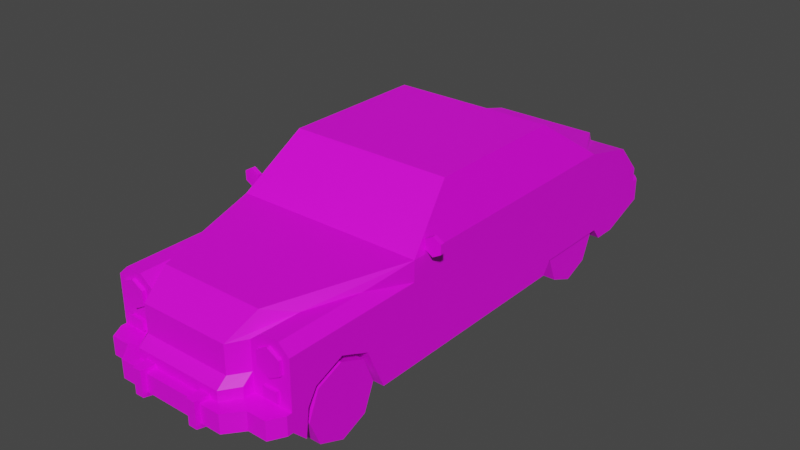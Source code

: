 # Source: Veh_Retro_Car_01_White.blend  (saved by Blender 2.90.8; exported with 4.5.12 LTS)
import bpy
from mathutils import Matrix  # noqa: F401  (used for matrix-valued properties, if any)

bpy.ops.wm.read_factory_settings(use_empty=True)
scene = bpy.context.scene
scene.name = 'Scene'

# ---- collections
col_collection = bpy.data.collections.new('Collection'); scene.collection.children.link(col_collection)

# ---- images (referenced by path relative to the original .blend; pixels are not part of the script)
import os
ASSET_DIR = os.environ.get("B2B_ASSET_DIR", "")  # directory of the original .blend (textures are referenced by path, not embedded)
HERE = os.path.dirname(os.path.abspath(__file__))  # packed textures are extracted next to this script under _unpacked/

def load_image(name, relpath, width, height, colorspace="sRGB"):
    """Load a texture the original file referenced (path relative to the .blend, or extracted next to this script)."""
    p = next((c for c in (os.path.join(HERE, relpath), os.path.join(ASSET_DIR, relpath)) if relpath and os.path.exists(c)), "")
    if p:
        img = bpy.data.images.load(p, check_existing=True)
        img.name = name
    else:  # same state as the original file: an image datablock whose file is absent (Cycles renders it pink)
        img = bpy.data.images.new(name, width, height)
        img.source = "FILE"
        img.filepath = "//" + (relpath or name)
    img.colorspace_settings.name = colorspace
    return img
img_city_vehicles_pallete_png = load_image('city_vehicles_pallete.png', 'city_vehicles_pallete.png', 1024, 1024, 'sRGB')

# ---- materials (node trees are filled in below, after node groups)
mat_material_001 = bpy.data.materials.new('Material.001')
mat_material_001.use_transparent_shadow = False

# ---- material node trees
mat_material_001.use_nodes = True; mat_material_001.node_tree.nodes.clear()
_N = mat_material_001.node_tree.nodes; _L = mat_material_001.node_tree.links
n0 = _N.new('ShaderNodeBsdfPrincipled'); n0.name = 'Principled BSDF'; n0.location = (10, 300)
n0.distribution = 'GGX'
n0.subsurface_method = 'BURLEY'
n0.inputs[3].default_value = 1.45
n0.inputs[27].default_value = (0.0, 0.0, 0.0, 1.0)
n0.inputs[28].default_value = 1.0
n1 = _N.new('ShaderNodeOutputMaterial'); n1.name = 'Material Output'; n1.location = (300, 300)
n2 = _N.new('ShaderNodeTexImage'); n2.name = 'Image Texture'; n2.location = (-302, 70)
n2.image = img_city_vehicles_pallete_png
_L.new(n0.outputs[0], n1.inputs[0])
_L.new(n2.outputs[0], n0.inputs[0])
n1.is_active_output = True

# ---- world
world_world = bpy.data.worlds.new('World'); scene.world = world_world
world_world.use_nodes = True; world_world.node_tree.nodes.clear()
_N = world_world.node_tree.nodes; _L = world_world.node_tree.links
n0 = _N.new('ShaderNodeOutputWorld'); n0.name = 'World Output'; n0.location = (300, 300)
n1 = _N.new('ShaderNodeBackground'); n1.name = 'Background'; n1.location = (10, 300)
n1.inputs[0].default_value = (0.05088, 0.05088, 0.05088, 1.0)
_L.new(n1.outputs[0], n0.inputs[0])
n0.is_active_output = True
world_world.color = (0.05088, 0.05088, 0.05088)
world_world.use_sun_shadow = False
world_world.sun_shadow_jitter_overblur = 0.0

# ---- meshes
me_plane = bpy.data.meshes.new('Plane')
me_plane.from_pydata([(0.2961, -1.105, 0.3386), (0.2961, -0.9616, 0.3982), (0.2961, -0.8177, 0.3386), (0.2961, 0.4768, 0.1935), (0.2961, 0.6802, 0.1935), (0.2961, 0.8835, 0.1935), (0.4414, -0.502, 0.6526), (0.4778, -0.5341, 0.1314), (0.3903, -0.3007, 0.8276), (0.4692, 0.5621, 0.6541), (0.4223, 0.3186, 0.8152), (0.4778, 1.244, 0.406), (0.4778, 1.106, 0.5558), (0.4778, -1.234, 0.5248), (0.2788, -1.234, 0.5248), (0.4778, -0.5341, 0.5248), (0.3432, -1.041, 0.5727), (0.3432, -1.234, 0.5727), (0.4255, -0.7836, 0.5727), (0.426, -1.234, 0.5727), (0.2626, -1.169, 0.6157), (0.2242, -1.315, 0.5196), (0.4223, 0.09459, 0.8152), (0.4692, 0.09459, 0.6541), (0.4778, 0.1274, 0.1314), (0.4223, -0.2648, 0.8152), (0.4692, -0.4526, 0.6541), (0.4081, -0.2586, 0.8642), (0.4778, -0.5341, 0.6248), (0.4223, 0.1603, 0.8152), (0.4692, 0.1603, 0.6541), (0.4064, 0.7215, 0.6925), (0.3689, 0.5351, 0.8212), (0.4778, 0.1274, 0.6248), (0.4081, 0.1274, 0.8642), (0.4778, -1.234, 0.1996), (0.4778, -1.166, 0.1314), (0.2788, -1.234, 0.1996), (0.2788, -1.166, 0.1314), (0.2242, -1.309, 0.1314), (0.2242, -1.378, 0.1996), (0.4778, 1.047, 0.1314), (0.4778, 1.244, 0.2046), (0.4778, 0.8835, 0.1935), (0.2961, 0.9313, 0.1314), (0.4778, 0.9313, 0.1314), (0.2961, 0.8196, 0.1314), (0.2961, 0.6887, 0.1314), (0.4778, 0.6802, 0.1935), (0.4778, 0.8196, 0.1935), (0.2961, 0.6802, 0.1314), (0.4778, 0.4768, 0.1935), (0.2961, 0.6716, 0.1314), (0.2961, 0.4343, 0.1314), (0.4778, 0.4343, 0.1314), (0.4778, -0.9616, 0.3982), (0.4778, -0.8177, 0.3386), (0.4778, -1.105, 0.3386), (0.2961, -0.9616, 0.1314), (0.4778, -0.725, 0.1314), (0.2961, -0.725, 0.1314), (0.2961, -1.166, 0.1314), (0.2961, -1.15, 0.267), (0.4778, -1.15, 0.267), (0.4778, 0.8196, 0.6248), (0.4081, 0.4729, 0.8642), (0.3432, -1.234, 0.1996), (0.426, -1.234, 0.1996), (0.426, -1.234, 0.5248), (0.3432, -1.234, 0.5248), (0.3432, -1.234, 0.2896), (0.2242, -1.315, 0.2896), (0.426, -1.234, 0.2896), (0.4778, -1.234, 0.2896), (0.2788, -1.234, 0.2896), (0.3432, -1.332, 0.1996), (0.2788, -1.412, 0.1996), (0.2242, -1.412, 0.1996), (0.2788, -1.412, 0.2896), (0.2242, -1.412, 0.2896), (0.426, -1.332, 0.1996), (0.3432, -1.332, 0.2896), (0.426, -1.332, 0.2896), (0.4389, -1.332, 0.2896), (0.4778, -1.261, 0.2896), (0.4778, -1.261, 0.1996), (0.4389, -1.332, 0.1996), (0.2242, -1.315, 0.3831), (0.2788, -1.234, 0.3831), (0.2242, -1.365, 0.2896), (0.2788, -1.285, 0.2896), (0.2242, -1.365, 0.3417), (0.2788, -1.285, 0.3417), (0.291, 1.106, 0.5558), (0.4339, 0.8196, 0.6248), (0.1164, 1.244, 0.406), (0.4778, 1.244, 0.3327), (0.4476, 1.318, 0.2341), (0.4778, 1.281, 0.2171), (0.4778, 1.281, 0.3327), (0.4476, 1.318, 0.3327), (0.11, 1.238, 0.4311), (0.2717, 1.125, 0.5848), (0.1029, 1.202, 0.4802), (-0.2961, -1.105, 0.3386), (-0.2961, -0.9616, 0.3982), (-0.2961, -0.8177, 0.3386), (-0.2961, 0.4768, 0.1935), (-0.2961, 0.6802, 0.1935), (-0.2961, 0.8835, 0.1935), (-0.4414, -0.502, 0.6526), (-0.4778, -0.5341, 0.1314), (-0.3903, -0.3007, 0.8276), (-0.4692, 0.5621, 0.6541), (-0.4223, 0.3186, 0.8152), (0.0, -1.166, 0.1314), (0.0, -0.5341, 0.6248), (0.0, -0.5341, 0.1314), (0.0, -0.2586, 0.8642), (0.0, 0.8196, 0.1314), (0.0, 0.8196, 0.6248), (0.0, 0.4729, 0.8642), (-0.4778, 1.244, 0.406), (-0.4778, 1.106, 0.5558), (0.0, 1.244, 0.406), (-0.4778, -1.234, 0.5248), (-0.2788, -1.234, 0.5248), (-0.4778, -0.5341, 0.5248), (-0.3432, -1.041, 0.5727), (-0.3432, -1.234, 0.5727), (-0.4255, -0.7836, 0.5727), (-0.426, -1.234, 0.5727), (0.0, -1.315, 0.5196), (0.0, -1.169, 0.6157), (-0.2626, -1.169, 0.6157), (-0.2242, -1.315, 0.5196), (-0.4223, 0.09459, 0.8152), (-0.4692, 0.09459, 0.6541), (-0.4778, 0.1274, 0.1314), (-0.4223, -0.2648, 0.8152), (-0.4692, -0.4526, 0.6541), (0.0, -0.3007, 0.8276), (0.0, -0.502, 0.6526), (-0.4081, -0.2586, 0.8642), (-0.4778, -0.5341, 0.6248), (-0.4223, 0.1603, 0.8152), (-0.4692, 0.1603, 0.6541), (-0.4064, 0.7215, 0.6925), (-0.3689, 0.5351, 0.8212), (-0.4778, 0.1274, 0.6248), (-0.4081, 0.1274, 0.8642), (-0.4778, -1.234, 0.1996), (-0.4778, -1.166, 0.1314), (-0.2788, -1.234, 0.1996), (-0.2788, -1.166, 0.1314), (0.0, -1.309, 0.1314), (0.0, -1.378, 0.1996), (-0.2242, -1.309, 0.1314), (-0.2242, -1.378, 0.1996), (-0.4778, 1.047, 0.1314), (-0.4778, 1.244, 0.2046), (0.0, 1.244, 0.2046), (0.0, 1.047, 0.1314), (-0.4778, 0.8835, 0.1935), (-0.2961, 0.9313, 0.1314), (-0.4778, 0.9313, 0.1314), (-0.2961, 0.8196, 0.1314), (-0.2961, 0.6887, 0.1314), (-0.4778, 0.6802, 0.1935), (-0.4778, 0.8196, 0.1935), (-0.2961, 0.6802, 0.1314), (-0.4778, 0.4768, 0.1935), (-0.2961, 0.6716, 0.1314), (-0.2961, 0.4343, 0.1314), (-0.4778, 0.4343, 0.1314), (-0.4778, -0.9616, 0.3982), (-0.4778, -0.8177, 0.3386), (-0.4778, -1.105, 0.3386), (-0.2961, -0.9616, 0.1314), (-0.4778, -0.725, 0.1314), (-0.2961, -0.725, 0.1314), (-0.2961, -1.166, 0.1314), (-0.2961, -1.15, 0.267), (-0.4778, -1.15, 0.267), (-0.4778, 0.8196, 0.6248), (-0.4081, 0.4729, 0.8642), (0.0, 0.7215, 0.6925), (0.0, 0.5351, 0.8212), (-0.3432, -1.234, 0.1996), (-0.426, -1.234, 0.1996), (-0.426, -1.234, 0.5248), (-0.3432, -1.234, 0.5248), (0.0, -1.315, 0.2896), (-0.3432, -1.234, 0.2896), (-0.2242, -1.315, 0.2896), (-0.426, -1.234, 0.2896), (-0.4778, -1.234, 0.2896), (-0.2788, -1.234, 0.2896), (-0.3432, -1.332, 0.1996), (-0.2788, -1.412, 0.1996), (-0.2242, -1.412, 0.1996), (0.0, -1.412, 0.1996), (-0.2788, -1.412, 0.2896), (-0.2242, -1.412, 0.2896), (0.0, -1.412, 0.2896), (-0.426, -1.332, 0.1996), (-0.3432, -1.332, 0.2896), (-0.426, -1.332, 0.2896), (-0.4389, -1.332, 0.2896), (-0.4778, -1.261, 0.2896), (-0.4778, -1.261, 0.1996), (-0.4389, -1.332, 0.1996), (-0.2242, -1.315, 0.3831), (0.0, -1.315, 0.3831), (-0.2788, -1.234, 0.3831), (-0.2242, -1.365, 0.2896), (0.0, -1.365, 0.2896), (-0.2788, -1.285, 0.2896), (0.0, -1.365, 0.3417), (-0.2242, -1.365, 0.3417), (-0.2788, -1.285, 0.3417), (-0.291, 1.106, 0.5558), (-0.4339, 0.8196, 0.6248), (-0.1164, 1.244, 0.406), (0.0, 1.244, 0.3327), (-0.4778, 1.244, 0.3327), (0.0, 1.318, 0.2341), (0.0, 1.318, 0.3327), (-0.4476, 1.318, 0.2341), (-0.4778, 1.281, 0.2171), (-0.4778, 1.281, 0.3327), (-0.4476, 1.318, 0.3327), (-0.11, 1.238, 0.4311), (0.0, 1.238, 0.4311), (0.0, 1.125, 0.5848), (-0.2717, 1.125, 0.5848), (0.0, 1.225, 0.4492), (0.0, 1.202, 0.4802), (-0.1029, 1.202, 0.4802), (0.381, -1.25, 0.4713), (0.381, -1.229, 0.539), (0.381, -1.25, 0.539), (0.4396, -1.229, 0.5052), (0.4396, -1.25, 0.5052), (0.4396, -1.229, 0.4374), (0.4396, -1.25, 0.4374), (0.381, -1.229, 0.4036), (0.381, -1.25, 0.4036), (0.3223, -1.229, 0.4374), (0.3223, -1.25, 0.4374), (0.3223, -1.229, 0.5052), (0.3223, -1.25, 0.5052), (-0.381, -1.25, 0.4713), (-0.381, -1.229, 0.539), (-0.381, -1.25, 0.539), (-0.4396, -1.229, 0.5052), (-0.4396, -1.25, 0.5052), (-0.4396, -1.229, 0.4374), (-0.4396, -1.25, 0.4374), (-0.381, -1.229, 0.4036), (-0.381, -1.25, 0.4036), (-0.3223, -1.229, 0.4374), (-0.3223, -1.25, 0.4374), (-0.3223, -1.229, 0.5052), (-0.3223, -1.25, 0.5052), (0.3456, -1.25, 0.3097), (0.3456, -1.25, 0.3591), (0.3456, -1.229, 0.3097), (0.3456, -1.229, 0.3591), (0.4169, -1.25, 0.3097), (0.4169, -1.25, 0.3591), (0.4169, -1.229, 0.3097), (0.4169, -1.229, 0.3591), (-0.3456, -1.25, 0.3097), (-0.3456, -1.25, 0.3591), (-0.3456, -1.229, 0.3097), (-0.3456, -1.229, 0.3591), (-0.4169, -1.25, 0.3097), (-0.4169, -1.25, 0.3591), (-0.4169, -1.229, 0.3097), (-0.4169, -1.229, 0.3591), (0.3388, 1.238, 0.3471), (0.3388, 1.238, 0.3904), (0.3388, 1.259, 0.3471), (0.3388, 1.259, 0.3904), (0.4545, 1.238, 0.3471), (0.4545, 1.238, 0.3904), (0.4545, 1.259, 0.3471), (0.4545, 1.259, 0.3904), (0.1271, 1.235, 0.2035), (0.1271, 1.235, 0.3539), (0.1334, 1.336, 0.2224), (0.1334, 1.336, 0.3539), (0.1828, 1.235, 0.2035), (0.1828, 1.235, 0.3539), (0.1765, 1.336, 0.2224), (0.1765, 1.336, 0.3539), (-0.1271, 1.235, 0.2035), (-0.1271, 1.235, 0.3539), (-0.1334, 1.336, 0.2224), (-0.1334, 1.336, 0.3539), (-0.1828, 1.235, 0.2035), (-0.1828, 1.235, 0.3539), (-0.1765, 1.336, 0.2224), (-0.1765, 1.336, 0.3539), (0.1828, -1.341, 0.1659), (0.1828, -1.341, 0.3085), (0.1765, -1.436, 0.1848), (0.1765, -1.436, 0.3085), (0.1271, -1.341, 0.1659), (0.1271, -1.341, 0.3085), (0.1334, -1.436, 0.1848), (0.1334, -1.436, 0.3085), (-0.1828, -1.341, 0.1659), (-0.1828, -1.341, 0.3085), (-0.1765, -1.436, 0.1848), (-0.1765, -1.436, 0.3085), (-0.1271, -1.341, 0.1659), (-0.1271, -1.341, 0.3085), (-0.1334, -1.436, 0.1848), (-0.1334, -1.436, 0.3085), (-0.3388, 1.238, 0.3471), (-0.3388, 1.238, 0.3904), (-0.3388, 1.259, 0.3471), (-0.3388, 1.259, 0.3904), (-0.4545, 1.238, 0.3471), (-0.4545, 1.238, 0.3904), (-0.4545, 1.259, 0.3471), (-0.4545, 1.259, 0.3904), (0.0, -1.412, 0.278), (0.0, -1.412, 0.2172), (0.05774, -1.412, 0.278), (0.05774, -1.412, 0.2172), (-0.05968, -1.412, 0.2172), (-0.05968, -1.412, 0.278), (0.0, 1.318, 0.2523), (0.0, 1.318, 0.3134), (-0.05125, 1.318, 0.2523), (-0.05125, 1.318, 0.3134), (0.05434, 1.318, 0.3134), (0.05434, 1.318, 0.2523), (0.5121, -0.4421, 0.6659), (0.5121, -0.4632, 0.6659), (0.5121, -0.4421, 0.7121), (0.5121, -0.4632, 0.7121), (0.5522, -0.4421, 0.689), (0.5522, -0.4632, 0.689), (0.5522, -0.4421, 0.6428), (0.5522, -0.4632, 0.6428), (0.5121, -0.4421, 0.6197), (0.5121, -0.4632, 0.6197), (0.4721, -0.4421, 0.6428), (0.4721, -0.4632, 0.6428), (0.4721, -0.4421, 0.689), (0.4721, -0.4632, 0.689), (-0.5121, -0.4421, 0.6659), (-0.5121, -0.4632, 0.6659), (-0.5121, -0.4421, 0.7121), (-0.5121, -0.4632, 0.7121), (-0.5522, -0.4421, 0.689), (-0.5522, -0.4632, 0.689), (-0.5522, -0.4421, 0.6428), (-0.5522, -0.4632, 0.6428), (-0.5121, -0.4421, 0.6197), (-0.5121, -0.4632, 0.6197), (-0.4721, -0.4421, 0.6428), (-0.4721, -0.4632, 0.6428), (-0.4721, -0.4421, 0.689), (-0.4721, -0.4632, 0.689)], [], [(0, 1, 55, 57), (1, 2, 56, 55), (2, 60, 59, 56), (5, 44, 45, 43), (64, 12, 93, 94), (41, 45, 44, 46, 119, 162), (6, 8, 141, 142), (27, 34, 65, 121, 118), (32, 31, 186, 187), (11, 95, 93, 12), (64, 49, 43, 45, 41, 42, 96, 11, 12), (115, 38, 39, 155), (25, 26, 23, 22), (14, 17, 16), (64, 33, 24, 54, 51, 48, 49), (16, 17, 19, 18), (18, 19, 13, 15), (28, 116, 133, 20), (67, 35, 85, 86, 80), (40, 37, 76, 77), (20, 133, 132, 21), (29, 30, 9, 10), (24, 33, 28, 15, 7), (8, 6, 28, 27), (141, 8, 27, 118), (6, 142, 116, 28), (26, 25, 27, 28), (25, 22, 34, 27), (23, 26, 28, 33), (22, 23, 33, 34), (10, 9, 64, 65), (9, 30, 33, 64), (29, 10, 65, 34), (30, 29, 34, 33), (38, 61, 36, 35, 67, 66, 37), (155, 39, 40, 156), (39, 38, 37, 40), (35, 36, 63, 57, 55, 56, 59, 7, 15, 13, 73), (161, 42, 41, 162), (11, 96, 224, 124, 95), (52, 3, 53), (50, 4, 3, 52), (47, 5, 4, 50), (53, 3, 51, 54), (46, 47, 50, 52, 53, 54, 24, 7, 117, 119), (44, 5, 47, 46), (58, 0, 62, 61), (58, 1, 0), (58, 2, 1), (62, 0, 57, 63), (60, 2, 58), (7, 59, 60, 58, 61, 38, 115, 117), (61, 62, 63, 36), (31, 32, 65, 64), (186, 31, 64, 94, 120), (32, 187, 121, 65), (17, 69, 68, 19), (19, 68, 13), (68, 69, 70, 72), (13, 68, 72, 73), (14, 69, 17), (76, 75, 81, 78), (74, 70, 69, 14, 88), (71, 192, 204, 79), (74, 71, 79, 78), (76, 78, 79, 77), (77, 79, 204, 329, 331, 332, 330, 201), (82, 81, 75, 80), (73, 72, 82, 83, 84), (70, 74, 78, 81), (37, 66, 75, 76), (83, 82, 80, 86), (156, 40, 77, 201), (72, 70, 81, 82), (66, 67, 80, 75), (83, 86, 85, 84), (35, 73, 84, 85), (89, 91, 218, 216), (213, 87, 21, 132), (87, 88, 14, 16, 18, 15, 28, 20, 21), (90, 92, 91, 89), (74, 88, 92, 90), (87, 213, 218, 91), (88, 87, 91, 92), (94, 93, 102), (93, 95, 101, 102), (96, 42, 98, 99), (227, 100, 97, 226, 335, 340, 339, 336), (224, 96, 99, 100, 227), (99, 98, 97, 100), (42, 161, 226, 97, 98), (94, 102, 234, 120), (102, 101, 233, 236, 103, 237, 234), (95, 124, 233, 101), (237, 103, 236), (104, 177, 175, 105), (105, 175, 176, 106), (106, 176, 179, 180), (109, 163, 165, 164), (184, 222, 221, 123), (159, 162, 119, 166, 164, 165), (110, 142, 141, 112), (143, 118, 121, 185, 150), (148, 187, 186, 147), (122, 123, 221, 223), (184, 123, 122, 225, 160, 159, 165, 163, 169), (115, 155, 157, 154), (139, 136, 137, 140), (126, 128, 129), (184, 169, 168, 171, 174, 138, 149), (128, 130, 131, 129), (130, 127, 125, 131), (144, 134, 133, 116), (189, 205, 211, 210, 151), (158, 200, 199, 153), (134, 135, 132, 133), (145, 114, 113, 146), (138, 111, 127, 144, 149), (112, 143, 144, 110), (141, 118, 143, 112), (110, 144, 116, 142), (140, 144, 143, 139), (139, 143, 150, 136), (137, 149, 144, 140), (136, 150, 149, 137), (114, 185, 184, 113), (113, 184, 149, 146), (145, 150, 185, 114), (146, 149, 150, 145), (154, 153, 188, 189, 151, 152, 181), (155, 156, 158, 157), (157, 158, 153, 154), (151, 196, 125, 127, 111, 179, 176, 175, 177, 183, 152), (161, 162, 159, 160), (122, 223, 124, 224, 225), (172, 173, 107), (170, 172, 107, 108), (167, 170, 108, 109), (173, 174, 171, 107), (166, 119, 117, 111, 138, 174, 173, 172, 170, 167), (164, 166, 167, 109), (178, 181, 182, 104), (178, 104, 105), (178, 105, 106), (182, 183, 177, 104), (180, 178, 106), (111, 117, 115, 154, 181, 178, 180, 179), (181, 152, 183, 182), (147, 184, 185, 148), (186, 120, 222, 184, 147), (148, 185, 121, 187), (129, 131, 190, 191), (131, 125, 190), (190, 195, 193, 191), (125, 196, 195, 190), (126, 129, 191), (199, 202, 206, 198), (197, 214, 126, 191, 193), (194, 203, 204, 192), (197, 202, 203, 194), (199, 200, 203, 202), (200, 201, 330, 333, 334, 329, 204, 203), (207, 205, 198, 206), (196, 209, 208, 207, 195), (193, 206, 202, 197), (153, 199, 198, 188), (208, 211, 205, 207), (156, 201, 200, 158), (195, 207, 206, 193), (188, 198, 205, 189), (208, 209, 210, 211), (151, 210, 209, 196), (215, 216, 218, 219), (213, 132, 135, 212), (212, 135, 134, 144, 127, 130, 128, 126, 214), (217, 215, 219, 220), (197, 217, 220, 214), (212, 219, 218, 213), (214, 220, 219, 212), (222, 235, 221), (221, 235, 232, 223), (225, 230, 229, 160), (227, 336, 338, 337, 335, 226, 228, 231), (224, 227, 231, 230, 225), (230, 231, 228, 229), (160, 229, 228, 226, 161), (222, 120, 234, 235), (235, 234, 237, 238, 236, 233, 232), (223, 232, 233, 124), (237, 236, 238), (239, 243, 241), (240, 241, 243, 242), (239, 245, 243), (242, 243, 245, 244), (239, 247, 245), (244, 245, 247, 246), (239, 249, 247), (246, 247, 249, 248), (239, 251, 249), (248, 249, 251, 250), (239, 241, 251), (250, 251, 241, 240), (252, 254, 256), (253, 255, 256, 254), (252, 256, 258), (255, 257, 258, 256), (252, 258, 260), (257, 259, 260, 258), (252, 260, 262), (259, 261, 262, 260), (252, 262, 264), (261, 263, 264, 262), (252, 264, 254), (263, 253, 254, 264), (265, 266, 268, 267), (271, 272, 270, 269), (269, 270, 266, 265), (267, 271, 269, 265), (272, 268, 266, 270), (273, 275, 276, 274), (279, 277, 278, 280), (277, 273, 274, 278), (275, 273, 277, 279), (280, 278, 274, 276), (281, 282, 284, 283), (287, 288, 286, 285), (283, 287, 285, 281), (288, 284, 282, 286), (289, 290, 292, 291), (291, 292, 296, 295), (295, 296, 294, 293), (291, 295, 293, 289), (296, 292, 290, 294), (297, 299, 300, 298), (299, 303, 304, 300), (303, 301, 302, 304), (299, 297, 301, 303), (304, 302, 298, 300), (305, 306, 308, 307), (307, 308, 312, 311), (311, 312, 310, 309), (307, 311, 309, 305), (312, 308, 306, 310), (313, 315, 316, 314), (315, 319, 320, 316), (319, 317, 318, 320), (315, 313, 317, 319), (320, 318, 314, 316), (321, 323, 324, 322), (327, 325, 326, 328), (323, 321, 325, 327), (328, 326, 322, 324), (288, 287, 283, 284), (323, 327, 328, 324), (330, 332, 331, 329), (329, 334, 333, 330), (335, 337, 338, 336), (336, 339, 340, 335), (341, 343, 345), (342, 346, 344), (343, 344, 346, 345), (341, 345, 347), (342, 348, 346), (345, 346, 348, 347), (341, 347, 349), (342, 350, 348), (347, 348, 350, 349), (341, 349, 351), (342, 352, 350), (349, 350, 352, 351), (341, 351, 353), (342, 354, 352), (351, 352, 354, 353), (341, 353, 343), (342, 344, 354), (353, 354, 344, 343), (355, 359, 357), (356, 358, 360), (357, 359, 360, 358), (355, 361, 359), (356, 360, 362), (359, 361, 362, 360), (355, 363, 361), (356, 362, 364), (361, 363, 364, 362), (355, 365, 363), (356, 364, 366), (363, 365, 366, 364), (355, 367, 365), (356, 366, 368), (365, 367, 368, 366), (355, 357, 367), (356, 368, 358), (367, 357, 358, 368)])
_uv = me_plane.uv_layers.new(name='UVMap')
_uv.uv.foreach_set('vector', [0.2091, 0.04295, 0.2091, 0.04239, 0.2098, 0.04239, 0.2098, 0.04295, 0.2091, 0.04239, 0.2091, 0.04185, 0.2098, 0.04185, 0.2098, 0.04239, 0.2187, 0.04322, 0.2187, 0.04242, 0.2194, 0.04242, 0.2194, 0.04322, 0.2157, 0.04291, 0.216, 0.04291, 0.216, 0.0436, 0.2157, 0.0436, 0.9177, 0.3489, 0.9177, 0.3502, 0.9168, 0.3502, 0.9174, 0.3489, 0.2079, 0.04688, 0.2079, 0.04636, 0.2088, 0.04636, 0.2088, 0.04585, 0.2101, 0.04585, 0.2101, 0.04688, 0.1148, 0.04494, 0.1145, 0.04636, 0.1117, 0.04636, 0.1117, 0.04494, 0.9173, 0.3439, 0.9173, 0.3457, 0.9173, 0.3473, 0.9154, 0.3473, 0.9154, 0.3439, 0.1143, 0.05223, 0.1146, 0.05353, 0.1117, 0.05353, 0.1117, 0.05223, 0.914, 0.3503, 0.914, 0.352, 0.9134, 0.3512, 0.9134, 0.3503, 0.9199, 0.3413, 0.9179, 0.3413, 0.9179, 0.341, 0.9177, 0.3408, 0.9177, 0.3402, 0.918, 0.3393, 0.9186, 0.3393, 0.9189, 0.3393, 0.9196, 0.34, 0.2101, 0.03683, 0.2088, 0.03683, 0.2091, 0.03618, 0.2101, 0.03618, 0.1199, 0.05034, 0.1188, 0.05165, 0.1188, 0.04781, 0.1199, 0.04781, 0.9073, 0.3545, 0.9068, 0.3544, 0.9072, 0.353, 0.9199, 0.3413, 0.9199, 0.3445, 0.9177, 0.3445, 0.9177, 0.3431, 0.9179, 0.3429, 0.9179, 0.3419, 0.9179, 0.3413, 0.9096, 0.3536, 0.9094, 0.3545, 0.909, 0.3544, 0.9096, 0.3524, 0.9096, 0.3524, 0.909, 0.3544, 0.9088, 0.3543, 0.9097, 0.3512, 0.9177, 0.3426, 0.9154, 0.3426, 0.9154, 0.3397, 0.9167, 0.3397, 0.2142, 0.0475, 0.2142, 0.04727, 0.2143, 0.04727, 0.2147, 0.04744, 0.2147, 0.0475, 0.2149, 0.04842, 0.2142, 0.04817, 0.215, 0.04817, 0.215, 0.04842, 0.9167, 0.3397, 0.9154, 0.3397, 0.9154, 0.339, 0.9165, 0.339, 0.1199, 0.04735, 0.1188, 0.04735, 0.1188, 0.04453, 0.1199, 0.04624, 0.9177, 0.3445, 0.9199, 0.3445, 0.9199, 0.3476, 0.9195, 0.3476, 0.9177, 0.3476, 0.9172, 0.3437, 0.9175, 0.3428, 0.9177, 0.3426, 0.9173, 0.3439, 0.9154, 0.3437, 0.9172, 0.3437, 0.9173, 0.3439, 0.9154, 0.3439, 0.9175, 0.3428, 0.9154, 0.3428, 0.9154, 0.3426, 0.9177, 0.3426, 0.9201, 0.3472, 0.9208, 0.3463, 0.9211, 0.3463, 0.9199, 0.3476, 0.9208, 0.3463, 0.9208, 0.3447, 0.9211, 0.3445, 0.9211, 0.3463, 0.9201, 0.3447, 0.9201, 0.3472, 0.9199, 0.3476, 0.9199, 0.3445, 0.9208, 0.3447, 0.9201, 0.3447, 0.9199, 0.3445, 0.9211, 0.3445, 0.9208, 0.3436, 0.9201, 0.3425, 0.9199, 0.3413, 0.9211, 0.3429, 0.9201, 0.3425, 0.9201, 0.3444, 0.9199, 0.3445, 0.9199, 0.3413, 0.9208, 0.3444, 0.9208, 0.3436, 0.9211, 0.3429, 0.9211, 0.3445, 0.9201, 0.3444, 0.9208, 0.3444, 0.9211, 0.3445, 0.9199, 0.3445, 0.2204, 0.05233, 0.2204, 0.05225, 0.2204, 0.05142, 0.2208, 0.05142, 0.2208, 0.05166, 0.2208, 0.05204, 0.2208, 0.05233, 0.2122, 0.04915, 0.2122, 0.05017, 0.2118, 0.05017, 0.2118, 0.04915, 0.2179, 0.04628, 0.2179, 0.04776, 0.2172, 0.04706, 0.2172, 0.04558, 0.918, 0.3508, 0.9177, 0.3505, 0.9183, 0.3504, 0.9186, 0.3502, 0.9189, 0.3496, 0.9186, 0.3489, 0.9177, 0.3485, 0.9177, 0.3476, 0.9195, 0.3476, 0.9195, 0.3508, 0.9184, 0.3508, 0.2101, 0.04779, 0.2079, 0.04779, 0.2079, 0.04688, 0.2101, 0.04688, 0.914, 0.3503, 0.9144, 0.3503, 0.9144, 0.3525, 0.914, 0.3525, 0.914, 0.352, 0.2195, 0.03757, 0.2192, 0.03683, 0.2195, 0.03666, 0.2195, 0.0376, 0.2192, 0.0376, 0.2192, 0.03683, 0.2195, 0.03757, 0.2195, 0.03764, 0.2192, 0.03838, 0.2192, 0.0376, 0.2195, 0.0376, 0.2153, 0.04291, 0.2155, 0.04291, 0.2155, 0.0436, 0.2153, 0.0436, 0.2088, 0.04585, 0.2088, 0.04525, 0.2088, 0.04521, 0.2088, 0.04518, 0.2088, 0.0441, 0.2079, 0.0441, 0.2079, 0.0427, 0.2079, 0.0397, 0.2101, 0.0397, 0.2101, 0.04585, 0.2195, 0.03856, 0.2192, 0.03838, 0.2195, 0.03764, 0.2195, 0.03814, 0.2081, 0.04091, 0.2073, 0.04036, 0.2075, 0.0402, 0.2081, 0.04013, 0.2081, 0.04091, 0.207, 0.04091, 0.2073, 0.04036, 0.2081, 0.04091, 0.2073, 0.04146, 0.207, 0.04091, 0.2123, 0.04247, 0.2123, 0.04219, 0.213, 0.04219, 0.213, 0.04247, 0.2081, 0.04182, 0.2073, 0.04146, 0.2081, 0.04091, 0.2079, 0.0397, 0.2079, 0.03883, 0.2088, 0.03883, 0.2088, 0.03776, 0.2088, 0.03683, 0.2088, 0.03683, 0.2101, 0.03683, 0.2101, 0.0397, 0.2087, 0.0192, 0.2087, 0.01437, 0.2152, 0.01437, 0.2152, 0.0192, 0.9173, 0.3484, 0.9171, 0.3476, 0.9173, 0.3473, 0.9177, 0.3489, 0.9154, 0.3484, 0.9173, 0.3484, 0.9177, 0.3489, 0.9174, 0.3489, 0.9154, 0.3489, 0.9171, 0.3476, 0.9154, 0.3476, 0.9154, 0.3473, 0.9173, 0.3473, 0.91, 0.3545, 0.91, 0.3543, 0.9103, 0.3543, 0.9103, 0.3545, 0.9103, 0.3545, 0.9103, 0.3543, 0.9106, 0.3543, 0.9103, 0.3543, 0.91, 0.3543, 0.91, 0.3532, 0.9103, 0.3532, 0.9106, 0.3543, 0.9103, 0.3543, 0.9103, 0.3532, 0.9106, 0.3532, 0.9097, 0.3543, 0.91, 0.3543, 0.91, 0.3545, 0.7736, 0.1125, 0.7739, 0.1125, 0.7739, 0.1128, 0.7736, 0.1128, 0.9097, 0.3532, 0.91, 0.3532, 0.91, 0.3543, 0.9097, 0.3543, 0.9097, 0.3537, 0.7757, 0.11, 0.7757, 0.1109, 0.7753, 0.1109, 0.7753, 0.11, 0.776, 0.1099, 0.7757, 0.11, 0.7753, 0.11, 0.7753, 0.1099, 0.7835, 0.1058, 0.7831, 0.1058, 0.7831, 0.1056, 0.7835, 0.1056, 0.7835, 0.1056, 0.7831, 0.1056, 0.7831, 0.1048, 0.7832, 0.1048, 0.7832, 0.105, 0.7834, 0.105, 0.7834, 0.1048, 0.7835, 0.1048, 0.7713, 0.1127, 0.7713, 0.1124, 0.7717, 0.1124, 0.7717, 0.1127, 0.776, 0.1091, 0.776, 0.1093, 0.7756, 0.1093, 0.7756, 0.1093, 0.7759, 0.1091, 0.776, 0.1096, 0.776, 0.1099, 0.7753, 0.1099, 0.7756, 0.1096, 0.2142, 0.04817, 0.2142, 0.04788, 0.2147, 0.04788, 0.215, 0.04817, 0.7713, 0.1128, 0.7713, 0.1127, 0.7717, 0.1127, 0.7717, 0.1128, 0.2149, 0.04944, 0.2149, 0.04842, 0.215, 0.04842, 0.215, 0.04944, 0.776, 0.1093, 0.776, 0.1096, 0.7756, 0.1096, 0.7756, 0.1093, 0.2142, 0.04788, 0.2142, 0.0475, 0.2147, 0.0475, 0.2147, 0.04788, 0.7784, 0.1099, 0.7781, 0.1099, 0.7781, 0.1096, 0.7784, 0.1096, 0.7781, 0.1095, 0.7784, 0.1095, 0.7784, 0.1096, 0.7781, 0.1096, 0.3123, 0.03879, 0.3125, 0.03879, 0.3125, 0.03976, 0.3123, 0.03976, 0.9121, 0.3522, 0.9121, 0.3512, 0.9128, 0.3512, 0.9128, 0.3522, 0.9189, 0.3512, 0.9188, 0.3508, 0.9195, 0.3508, 0.9197, 0.3499, 0.9197, 0.3487, 0.9195, 0.3476, 0.9199, 0.3476, 0.9199, 0.3505, 0.9195, 0.3512, 0.3132, 0.0395, 0.3135, 0.0395, 0.3135, 0.03985, 0.3132, 0.03985, 0.3132, 0.03928, 0.3136, 0.03928, 0.3135, 0.0395, 0.3132, 0.0395, 0.3196, 0.04322, 0.3196, 0.04226, 0.3198, 0.04226, 0.3198, 0.04322, 0.3136, 0.03928, 0.3136, 0.03963, 0.3135, 0.03985, 0.3135, 0.0395, 0.9175, 0.3538, 0.9174, 0.3525, 0.9175, 0.3524, 0.9134, 0.3512, 0.914, 0.352, 0.9139, 0.352, 0.9132, 0.3513, 0.7857, 0.111, 0.7851, 0.111, 0.7852, 0.1108, 0.7857, 0.1108, 0.7841, 0.1236, 0.7841, 0.1216, 0.7845, 0.1216, 0.7845, 0.1236, 0.7844, 0.1236, 0.7844, 0.1233, 0.7842, 0.1233, 0.7842, 0.1236, 0.7917, 0.1128, 0.7917, 0.1149, 0.7915, 0.1149, 0.7914, 0.1148, 0.7914, 0.1128, 0.7857, 0.1108, 0.7852, 0.1108, 0.7853, 0.1107, 0.7857, 0.1107, 0.2079, 0.04779, 0.2101, 0.04779, 0.2101, 0.04813, 0.2081, 0.04813, 0.2079, 0.04796, 0.9174, 0.3489, 0.9167, 0.3503, 0.9154, 0.3503, 0.9154, 0.3489, 0.9132, 0.3513, 0.9139, 0.352, 0.9139, 0.3525, 0.9138, 0.3525, 0.9137, 0.352, 0.9137, 0.3525, 0.9132, 0.3525, 0.914, 0.352, 0.914, 0.3525, 0.9139, 0.3525, 0.9139, 0.352, 0.3178, 0.03636, 0.3178, 0.02799, 0.3203, 0.03636, 0.2187, 0.04034, 0.2194, 0.04034, 0.2194, 0.0409, 0.2187, 0.0409, 0.2187, 0.0409, 0.2194, 0.0409, 0.2194, 0.04144, 0.2187, 0.04144, 0.2192, 0.03587, 0.2199, 0.03587, 0.2199, 0.03666, 0.2192, 0.03666, 0.2155, 0.0436, 0.2155, 0.04291, 0.2157, 0.04291, 0.2157, 0.0436, 0.9132, 0.3489, 0.9134, 0.3489, 0.9141, 0.3502, 0.9132, 0.3502, 0.2123, 0.04688, 0.2101, 0.04688, 0.2101, 0.04585, 0.2115, 0.04585, 0.2115, 0.04636, 0.2123, 0.04636, 0.1086, 0.04494, 0.1117, 0.04494, 0.1117, 0.04636, 0.109, 0.04636, 0.9135, 0.3439, 0.9154, 0.3439, 0.9154, 0.3473, 0.9135, 0.3473, 0.9135, 0.3457, 0.1091, 0.05223, 0.1117, 0.05223, 0.1117, 0.05353, 0.1089, 0.05353, 0.914, 0.3547, 0.9134, 0.3547, 0.9134, 0.3539, 0.914, 0.3531, 0.9222, 0.3413, 0.9225, 0.34, 0.9232, 0.3393, 0.9235, 0.3393, 0.9241, 0.3393, 0.9245, 0.3402, 0.9245, 0.3408, 0.9242, 0.341, 0.9242, 0.3413, 0.2101, 0.03683, 0.2101, 0.03618, 0.2111, 0.03618, 0.2114, 0.03683, 0.1206, 0.05034, 0.1206, 0.04781, 0.1217, 0.04781, 0.1217, 0.05165, 0.9188, 0.3478, 0.9187, 0.3493, 0.9183, 0.3479, 0.9222, 0.3413, 0.9242, 0.3413, 0.9242, 0.3419, 0.9242, 0.3429, 0.9245, 0.3431, 0.9245, 0.3445, 0.9222, 0.3445, 0.9169, 0.3513, 0.9168, 0.3525, 0.9162, 0.3505, 0.9166, 0.3504, 0.9168, 0.3525, 0.9169, 0.3537, 0.916, 0.3506, 0.9162, 0.3505, 0.9132, 0.3426, 0.9142, 0.3397, 0.9154, 0.3397, 0.9154, 0.3426, 0.2142, 0.05138, 0.2147, 0.05138, 0.2147, 0.05143, 0.2143, 0.05161, 0.2142, 0.05161, 0.2149, 0.05046, 0.215, 0.05046, 0.215, 0.05071, 0.2142, 0.05071, 0.9142, 0.3397, 0.9144, 0.339, 0.9154, 0.339, 0.9154, 0.3397, 0.1206, 0.04735, 0.1206, 0.04624, 0.1217, 0.04453, 0.1217, 0.04735, 0.9245, 0.3445, 0.9245, 0.3476, 0.9226, 0.3476, 0.9222, 0.3476, 0.9222, 0.3445, 0.9136, 0.3437, 0.9135, 0.3439, 0.9132, 0.3426, 0.9134, 0.3428, 0.9154, 0.3437, 0.9154, 0.3439, 0.9135, 0.3439, 0.9136, 0.3437, 0.9134, 0.3428, 0.9132, 0.3426, 0.9154, 0.3426, 0.9154, 0.3428, 0.922, 0.3472, 0.9222, 0.3476, 0.9211, 0.3463, 0.9213, 0.3463, 0.9213, 0.3463, 0.9211, 0.3463, 0.9211, 0.3445, 0.9213, 0.3447, 0.922, 0.3447, 0.9222, 0.3445, 0.9222, 0.3476, 0.922, 0.3472, 0.9213, 0.3447, 0.9211, 0.3445, 0.9222, 0.3445, 0.922, 0.3447, 0.9213, 0.3436, 0.9211, 0.3429, 0.9222, 0.3413, 0.922, 0.3425, 0.922, 0.3425, 0.9222, 0.3413, 0.9222, 0.3445, 0.922, 0.3444, 0.9213, 0.3444, 0.9211, 0.3445, 0.9211, 0.3429, 0.9213, 0.3436, 0.922, 0.3444, 0.9222, 0.3445, 0.9211, 0.3445, 0.9213, 0.3444, 0.2208, 0.05142, 0.2211, 0.05142, 0.2211, 0.05172, 0.2211, 0.05209, 0.2211, 0.05233, 0.2208, 0.05233, 0.2208, 0.0515, 0.2122, 0.04915, 0.2118, 0.04915, 0.2118, 0.04813, 0.2122, 0.04813, 0.2257, 0.03292, 0.225, 0.03362, 0.225, 0.03215, 0.2257, 0.03144, 0.9242, 0.3508, 0.9237, 0.3508, 0.9226, 0.3508, 0.9226, 0.3476, 0.9245, 0.3476, 0.9245, 0.3485, 0.9235, 0.3489, 0.9232, 0.3496, 0.9235, 0.3502, 0.9238, 0.3504, 0.9245, 0.3505, 0.2101, 0.04779, 0.2101, 0.04688, 0.2123, 0.04688, 0.2123, 0.04779, 0.914, 0.3547, 0.914, 0.3531, 0.914, 0.3525, 0.9144, 0.3525, 0.9144, 0.3547, 0.2197, 0.04054, 0.2197, 0.04144, 0.2194, 0.04128, 0.2197, 0.0405, 0.2197, 0.04054, 0.2194, 0.04128, 0.2194, 0.0405, 0.2197, 0.04047, 0.2197, 0.0405, 0.2194, 0.0405, 0.2194, 0.03973, 0.2198, 0.03302, 0.2198, 0.03372, 0.2195, 0.03372, 0.2195, 0.03302, 0.2115, 0.04585, 0.2101, 0.04585, 0.2101, 0.0397, 0.2123, 0.0397, 0.2123, 0.0427, 0.2123, 0.0441, 0.2115, 0.0441, 0.2115, 0.04518, 0.2115, 0.04521, 0.2115, 0.04525, 0.2197, 0.03954, 0.2197, 0.03997, 0.2197, 0.04047, 0.2194, 0.03973, 0.2091, 0.04104, 0.2091, 0.04182, 0.2086, 0.04176, 0.2083, 0.04159, 0.2091, 0.04104, 0.2083, 0.04159, 0.2081, 0.04104, 0.2091, 0.04104, 0.2081, 0.04104, 0.2083, 0.04049, 0.2194, 0.0419, 0.2187, 0.0419, 0.2187, 0.04162, 0.2194, 0.04162, 0.2091, 0.04013, 0.2091, 0.04104, 0.2083, 0.04049, 0.2123, 0.0397, 0.2101, 0.0397, 0.2101, 0.03683, 0.2114, 0.03683, 0.2115, 0.03683, 0.2115, 0.03776, 0.2115, 0.03883, 0.2123, 0.03883, 0.2194, 0.04242, 0.2187, 0.04242, 0.2187, 0.0419, 0.2194, 0.0419, 0.9135, 0.3484, 0.9132, 0.3489, 0.9135, 0.3473, 0.9137, 0.3476, 0.9154, 0.3484, 0.9154, 0.3489, 0.9134, 0.3489, 0.9132, 0.3489, 0.9135, 0.3484, 0.9137, 0.3476, 0.9135, 0.3473, 0.9154, 0.3473, 0.9154, 0.3476, 0.9109, 0.3532, 0.9113, 0.3532, 0.9113, 0.3535, 0.9109, 0.3535, 0.9113, 0.3532, 0.9115, 0.3535, 0.9113, 0.3535, 0.9113, 0.3535, 0.9113, 0.3545, 0.9109, 0.3545, 0.9109, 0.3535, 0.9115, 0.3535, 0.9115, 0.3545, 0.9113, 0.3545, 0.9113, 0.3535, 0.9106, 0.3535, 0.9109, 0.3532, 0.9109, 0.3535, 0.7742, 0.1125, 0.7742, 0.1128, 0.7739, 0.1128, 0.7739, 0.1125, 0.9106, 0.3545, 0.9106, 0.3541, 0.9106, 0.3535, 0.9109, 0.3535, 0.9109, 0.3545, 0.7757, 0.1117, 0.7753, 0.1117, 0.7753, 0.1109, 0.7757, 0.1109, 0.776, 0.1119, 0.7753, 0.1119, 0.7753, 0.1117, 0.7757, 0.1117, 0.7835, 0.1038, 0.7835, 0.104, 0.7831, 0.104, 0.7831, 0.1038, 0.7835, 0.104, 0.7835, 0.1048, 0.7834, 0.1048, 0.7834, 0.1046, 0.7832, 0.1046, 0.7832, 0.1048, 0.7831, 0.1048, 0.7831, 0.104, 0.7713, 0.1127, 0.771, 0.1127, 0.771, 0.1124, 0.7713, 0.1124, 0.776, 0.1126, 0.7759, 0.1126, 0.7756, 0.1124, 0.7756, 0.1124, 0.776, 0.1124, 0.776, 0.1121, 0.7756, 0.1121, 0.7753, 0.1119, 0.776, 0.1119, 0.2142, 0.05071, 0.215, 0.05071, 0.2147, 0.051, 0.2142, 0.051, 0.7713, 0.1128, 0.771, 0.1128, 0.771, 0.1127, 0.7713, 0.1127, 0.2149, 0.04944, 0.215, 0.04944, 0.215, 0.05046, 0.2149, 0.05046, 0.776, 0.1124, 0.7756, 0.1124, 0.7756, 0.1121, 0.776, 0.1121, 0.2142, 0.051, 0.2147, 0.051, 0.2147, 0.05138, 0.2142, 0.05138, 0.7826, 0.1099, 0.7826, 0.1096, 0.7829, 0.1096, 0.7829, 0.1099, 0.7829, 0.1095, 0.7829, 0.1096, 0.7826, 0.1096, 0.7826, 0.1095, 0.3123, 0.04072, 0.3123, 0.03976, 0.3125, 0.03976, 0.3125, 0.04072, 0.9121, 0.3522, 0.9128, 0.3522, 0.9128, 0.3533, 0.9121, 0.3533, 0.9233, 0.3512, 0.9226, 0.3512, 0.9222, 0.3505, 0.9222, 0.3476, 0.9226, 0.3476, 0.9224, 0.3487, 0.9224, 0.3499, 0.9226, 0.3508, 0.9233, 0.3508, 0.3182, 0.0395, 0.3181, 0.03985, 0.3179, 0.03985, 0.3179, 0.0395, 0.3182, 0.03928, 0.3182, 0.0395, 0.3179, 0.0395, 0.3178, 0.03928, 0.3196, 0.04129, 0.3198, 0.04129, 0.3198, 0.04226, 0.3196, 0.04226, 0.3178, 0.03928, 0.3179, 0.0395, 0.3179, 0.03985, 0.3177, 0.03963, 0.9131, 0.3533, 0.9131, 0.3547, 0.913, 0.3546, 0.9134, 0.3539, 0.9132, 0.3538, 0.9139, 0.353, 0.914, 0.3531, 0.7905, 0.111, 0.7905, 0.1108, 0.791, 0.1108, 0.791, 0.111, 0.7841, 0.1236, 0.7842, 0.1236, 0.7842, 0.1239, 0.7844, 0.1239, 0.7844, 0.1236, 0.7845, 0.1236, 0.7845, 0.1256, 0.7841, 0.1256, 0.7917, 0.1128, 0.7914, 0.1128, 0.7914, 0.1108, 0.7915, 0.1107, 0.7917, 0.1107, 0.7905, 0.1108, 0.7905, 0.1107, 0.7909, 0.1107, 0.791, 0.1108, 0.2123, 0.04779, 0.2123, 0.04796, 0.2121, 0.04813, 0.2101, 0.04813, 0.2101, 0.04779, 0.9134, 0.3489, 0.9154, 0.3489, 0.9154, 0.3503, 0.9142, 0.3503, 0.9132, 0.3538, 0.9132, 0.3525, 0.9137, 0.3525, 0.9137, 0.353, 0.9138, 0.3525, 0.9139, 0.3525, 0.9139, 0.353, 0.914, 0.3531, 0.9139, 0.353, 0.9139, 0.3525, 0.914, 0.3525, 0.3178, 0.03636, 0.3203, 0.03636, 0.3178, 0.04473, 0.9799, 0.4871, 0.9799, 0.4876, 0.9796, 0.4873, 0.9898, 0.484, 0.99, 0.484, 0.99, 0.4844, 0.9898, 0.4844, 0.9799, 0.4871, 0.9803, 0.4873, 0.9799, 0.4876, 0.9873, 0.487, 0.9874, 0.487, 0.9874, 0.4874, 0.9873, 0.4874, 0.9799, 0.4871, 0.9803, 0.4869, 0.9803, 0.4873, 0.9836, 0.482, 0.9838, 0.482, 0.9838, 0.4824, 0.9836, 0.4824, 0.9799, 0.4871, 0.9799, 0.4867, 0.9803, 0.4869, 0.9836, 0.4824, 0.9838, 0.4824, 0.9838, 0.4827, 0.9836, 0.4827, 0.9799, 0.4871, 0.9796, 0.4869, 0.9799, 0.4867, 0.9871, 0.487, 0.9873, 0.487, 0.9873, 0.4874, 0.9871, 0.4874, 0.9799, 0.4871, 0.9796, 0.4873, 0.9796, 0.4869, 0.9898, 0.4837, 0.99, 0.4837, 0.99, 0.484, 0.9898, 0.484, 0.9807, 0.4871, 0.9811, 0.4869, 0.9811, 0.4873, 0.9836, 0.4839, 0.9836, 0.4835, 0.9838, 0.4835, 0.9838, 0.4839, 0.9807, 0.4871, 0.9811, 0.4873, 0.9807, 0.4876, 0.9853, 0.487, 0.9853, 0.4874, 0.9852, 0.4874, 0.9852, 0.487, 0.9807, 0.4871, 0.9807, 0.4876, 0.9803, 0.4873, 0.9836, 0.4835, 0.9836, 0.4831, 0.9838, 0.4831, 0.9838, 0.4835, 0.9807, 0.4871, 0.9803, 0.4873, 0.9803, 0.4869, 0.9836, 0.4831, 0.9836, 0.4827, 0.9838, 0.4827, 0.9838, 0.4831, 0.9807, 0.4871, 0.9803, 0.4869, 0.9807, 0.4867, 0.989, 0.4868, 0.989, 0.4873, 0.9888, 0.4873, 0.9888, 0.4868, 0.9807, 0.4871, 0.9807, 0.4867, 0.9811, 0.4869, 0.9836, 0.4843, 0.9836, 0.4839, 0.9838, 0.4839, 0.9838, 0.4843, 0.8806, 0.5746, 0.8806, 0.5749, 0.8805, 0.5749, 0.8805, 0.5746, 0.8808, 0.5746, 0.8808, 0.5749, 0.8807, 0.5749, 0.8807, 0.5746, 0.8816, 0.575, 0.8813, 0.575, 0.8813, 0.5746, 0.8816, 0.5746, 0.8856, 0.5744, 0.8856, 0.5748, 0.8855, 0.5748, 0.8855, 0.5744, 0.878, 0.5722, 0.878, 0.5726, 0.8779, 0.5726, 0.8779, 0.5722, 0.8808, 0.5746, 0.8809, 0.5746, 0.8809, 0.5749, 0.8808, 0.5749, 0.8809, 0.5746, 0.881, 0.5746, 0.881, 0.5749, 0.8809, 0.5749, 0.8925, 0.57, 0.8925, 0.5705, 0.8922, 0.5705, 0.8922, 0.57, 0.8895, 0.5748, 0.8894, 0.5748, 0.8894, 0.5744, 0.8895, 0.5744, 0.8836, 0.5734, 0.8834, 0.5734, 0.8834, 0.573, 0.8836, 0.573, 0.9214, 0.5684, 0.9214, 0.5686, 0.9214, 0.5686, 0.9214, 0.5684, 0.9214, 0.5684, 0.9214, 0.5686, 0.9213, 0.5686, 0.9213, 0.5684, 0.9111, 0.5693, 0.9111, 0.5697, 0.911, 0.5697, 0.911, 0.5693, 0.9158, 0.5686, 0.9158, 0.569, 0.9157, 0.569, 0.9157, 0.5686, 0.7785, 0.1141, 0.7785, 0.1154, 0.7776, 0.1154, 0.7776, 0.1143, 0.7763, 0.1151, 0.7763, 0.1139, 0.7767, 0.1139, 0.7767, 0.1151, 0.7776, 0.1143, 0.7776, 0.1154, 0.7768, 0.1154, 0.7768, 0.1141, 0.7763, 0.1127, 0.7767, 0.1127, 0.7767, 0.1136, 0.7762, 0.1136, 0.7746, 0.1152, 0.7742, 0.1152, 0.7742, 0.1143, 0.7747, 0.1143, 0.7794, 0.1154, 0.7785, 0.1152, 0.7785, 0.1141, 0.7794, 0.1141, 0.7899, 0.1076, 0.7895, 0.1076, 0.7895, 0.1064, 0.7899, 0.1064, 0.7835, 0.1152, 0.7826, 0.1154, 0.7826, 0.1141, 0.7835, 0.1141, 0.7741, 0.1143, 0.7742, 0.1152, 0.7737, 0.1152, 0.7738, 0.1143, 0.7751, 0.1143, 0.7752, 0.1152, 0.7747, 0.1152, 0.7747, 0.1143, 0.7836, 0.1134, 0.7836, 0.1139, 0.7832, 0.1139, 0.7832, 0.1135, 0.7841, 0.1134, 0.7841, 0.1138, 0.7839, 0.1138, 0.7839, 0.1134, 0.7832, 0.1135, 0.7832, 0.1139, 0.7829, 0.1139, 0.7829, 0.1134, 0.7762, 0.1139, 0.7761, 0.1139, 0.776, 0.1135, 0.7762, 0.1135, 0.7758, 0.1139, 0.7757, 0.1139, 0.7756, 0.1135, 0.7758, 0.1135, 0.7839, 0.1139, 0.7836, 0.1138, 0.7836, 0.1134, 0.7839, 0.1134, 0.7745, 0.1138, 0.7743, 0.1138, 0.7743, 0.1134, 0.7745, 0.1134, 0.7805, 0.1135, 0.7808, 0.1134, 0.7808, 0.1139, 0.7805, 0.1139, 0.7763, 0.1139, 0.7762, 0.1135, 0.7764, 0.1135, 0.7764, 0.1139, 0.776, 0.1135, 0.776, 0.1139, 0.7758, 0.1139, 0.7759, 0.1135, 0.9212, 0.5684, 0.9213, 0.5684, 0.9213, 0.5686, 0.9212, 0.5686, 0.9214, 0.5684, 0.9215, 0.5684, 0.9215, 0.5686, 0.9214, 0.5686, 0.9111, 0.5702, 0.911, 0.5702, 0.911, 0.5697, 0.9111, 0.5697, 0.911, 0.5688, 0.9111, 0.5688, 0.9111, 0.5693, 0.911, 0.5693, 0.9185, 0.5704, 0.9183, 0.5704, 0.9183, 0.5699, 0.9185, 0.5699, 0.9127, 0.5706, 0.9127, 0.5701, 0.9129, 0.5701, 0.9129, 0.5706, 0.5213, 0.0273, 0.5213, 0.0275, 0.5211, 0.0275, 0.5211, 0.0273, 0.5211, 0.0273, 0.5211, 0.0271, 0.5213, 0.0271, 0.5213, 0.0273, 0.5172, 0.05, 0.5172, 0.05029, 0.517, 0.05029, 0.5169, 0.05, 0.5169, 0.05, 0.5169, 0.0497, 0.5172, 0.0497, 0.5172, 0.05, 0.9494, 0.4884, 0.9494, 0.4904, 0.9511, 0.4894, 0.1522, 0.009895, 0.154, 0.0109, 0.1522, 0.01191, 0.1585, 0.012, 0.1585, 0.0162, 0.1571, 0.0162, 0.1571, 0.012, 0.9494, 0.4884, 0.9511, 0.4894, 0.9511, 0.4874, 0.1522, 0.009895, 0.154, 0.008887, 0.154, 0.0109, 0.1571, 0.012, 0.1571, 0.0162, 0.1557, 0.0162, 0.1557, 0.012, 0.9494, 0.4884, 0.9511, 0.4874, 0.9494, 0.4864, 0.1522, 0.009895, 0.1522, 0.007879, 0.154, 0.008887, 0.1557, 0.012, 0.1557, 0.0162, 0.1543, 0.0162, 0.1543, 0.012, 0.9494, 0.4884, 0.9494, 0.4864, 0.9476, 0.4874, 0.1522, 0.009895, 0.1505, 0.008887, 0.1522, 0.007879, 0.1543, 0.012, 0.1543, 0.0162, 0.1529, 0.0162, 0.1529, 0.012, 0.9494, 0.4884, 0.9476, 0.4874, 0.9476, 0.4894, 0.1522, 0.009895, 0.1505, 0.0109, 0.1505, 0.008887, 0.1529, 0.012, 0.1529, 0.0162, 0.1515, 0.0162, 0.1515, 0.012, 0.9494, 0.4884, 0.9476, 0.4894, 0.9494, 0.4904, 0.1522, 0.009895, 0.1522, 0.01191, 0.1505, 0.0109, 0.1515, 0.012, 0.1515, 0.0162, 0.1501, 0.0162, 0.1501, 0.012, 0.9494, 0.4884, 0.9511, 0.4894, 0.9494, 0.4904, 0.1522, 0.009895, 0.1522, 0.01191, 0.154, 0.0109, 0.1585, 0.012, 0.1571, 0.012, 0.1571, 0.0162, 0.1585, 0.0162, 0.9494, 0.4884, 0.9511, 0.4874, 0.9511, 0.4894, 0.1522, 0.009895, 0.154, 0.0109, 0.154, 0.008887, 0.1571, 0.012, 0.1557, 0.012, 0.1557, 0.0162, 0.1571, 0.0162, 0.9494, 0.4884, 0.9494, 0.4864, 0.9511, 0.4874, 0.1522, 0.009895, 0.154, 0.008887, 0.1522, 0.007879, 0.1557, 0.012, 0.1543, 0.012, 0.1543, 0.0162, 0.1557, 0.0162, 0.9494, 0.4884, 0.9476, 0.4874, 0.9494, 0.4864, 0.1522, 0.009895, 0.1522, 0.007879, 0.1505, 0.008887, 0.1543, 0.012, 0.1529, 0.012, 0.1529, 0.0162, 0.1543, 0.0162, 0.9494, 0.4884, 0.9476, 0.4894, 0.9476, 0.4874, 0.1522, 0.009895, 0.1505, 0.008887, 0.1505, 0.0109, 0.1529, 0.012, 0.1515, 0.012, 0.1515, 0.0162, 0.1529, 0.0162, 0.9494, 0.4884, 0.9494, 0.4904, 0.9476, 0.4894, 0.1522, 0.009895, 0.1505, 0.0109, 0.1522, 0.01191, 0.1515, 0.012, 0.1501, 0.012, 0.1501, 0.0162, 0.1515, 0.0162])
me_plane.materials.append(mat_material_001)
me_plane.use_remesh_fix_poles = True
me_plane.use_remesh_preserve_attributes = False
me_plane.use_mirror_vertex_groups = False
me_plane.update()
me_plane_001 = bpy.data.meshes.new('Plane.001')
me_plane_001.from_pydata([(0.3569, -0.9591, 0.1824), (0.4688, -0.9591, 0.1824), (0.3569, -0.7778, 0.1824), (0.4688, -0.7778, 0.1824), (0.3569, -0.8309, 0.05425), (0.4688, -0.8309, 0.05425), (0.3569, -0.9591, 0.001156), (0.4688, -0.9591, 0.001156), (0.3569, -1.087, 0.05425), (0.4688, -1.087, 0.05425), (0.3569, -1.14, 0.1824), (0.4688, -1.14, 0.1824), (0.3569, -1.087, 0.3106), (0.4688, -1.087, 0.3106), (0.3569, -0.9591, 0.3637), (0.4688, -0.9591, 0.3637), (0.3569, -0.8309, 0.3106), (0.4688, -0.8309, 0.3106), (0.4688, -0.8552, 0.07848), (0.4688, -0.8121, 0.1824), (0.4688, -0.9591, 0.03542), (0.4688, -1.063, 0.07848), (0.4688, -1.106, 0.1824), (0.4688, -1.063, 0.2864), (0.4688, -0.9591, 0.3294), (0.4688, -0.8552, 0.2864), (0.4688, -0.8822, 0.1055), (0.4688, -0.8503, 0.1824), (0.4688, -0.9591, 0.07364), (0.4688, -1.036, 0.1055), (0.4688, -1.068, 0.1824), (0.4688, -1.036, 0.2594), (0.4688, -0.9591, 0.2912), (0.4688, -0.8822, 0.2594)], [], [(0, 2, 4), (1, 26, 27), (2, 3, 5, 4), (0, 4, 6), (1, 28, 26), (4, 5, 7, 6), (0, 6, 8), (1, 29, 28), (6, 7, 9, 8), (0, 8, 10), (1, 30, 29), (8, 9, 11, 10), (0, 10, 12), (1, 31, 30), (10, 11, 13, 12), (0, 12, 14), (1, 32, 31), (12, 13, 15, 14), (0, 14, 16), (1, 33, 32), (14, 15, 17, 16), (0, 16, 2), (1, 27, 33), (16, 17, 3, 2), (19, 18, 5, 3), (18, 20, 7, 5), (20, 21, 9, 7), (21, 22, 11, 9), (22, 23, 13, 11), (23, 24, 15, 13), (24, 25, 17, 15), (25, 19, 3, 17), (27, 26, 18, 19), (26, 28, 20, 18), (28, 29, 21, 20), (29, 30, 22, 21), (30, 31, 23, 22), (31, 32, 24, 23), (32, 33, 25, 24), (33, 27, 19, 25)])
_uv = me_plane_001.uv_layers.new(name='UVMap')
_uv.uv.foreach_set('vector', [0.1217, 0.0342, 0.1221, 0.03335, 0.1226, 0.03385, 0.2463, 0.03912, 0.2458, 0.03891, 0.2461, 0.03861, 0.1238, 0.03253, 0.1244, 0.03253, 0.1244, 0.03319, 0.1238, 0.03319, 0.1217, 0.0342, 0.1226, 0.03385, 0.1226, 0.03455, 0.2463, 0.03912, 0.2458, 0.03933, 0.2458, 0.03891, 0.1237, 0.02288, 0.1243, 0.02288, 0.1243, 0.02354, 0.1237, 0.02354, 0.1217, 0.0342, 0.1226, 0.03455, 0.1221, 0.03505, 0.2463, 0.03912, 0.2461, 0.03963, 0.2458, 0.03933, 0.1237, 0.02354, 0.1243, 0.02354, 0.1243, 0.02418, 0.1237, 0.02418, 0.1217, 0.0342, 0.1221, 0.03505, 0.1214, 0.03505, 0.2463, 0.03912, 0.2465, 0.03963, 0.2461, 0.03963, 0.1242, 0.01934, 0.1236, 0.01934, 0.1236, 0.01869, 0.1242, 0.01869, 0.1217, 0.0342, 0.1214, 0.03505, 0.1209, 0.03455, 0.2463, 0.03912, 0.2468, 0.03933, 0.2465, 0.03963, 0.1242, 0.01869, 0.1236, 0.01869, 0.1236, 0.01804, 0.1242, 0.01804, 0.1217, 0.0342, 0.1209, 0.03455, 0.1209, 0.03385, 0.2463, 0.03912, 0.2468, 0.03891, 0.2468, 0.03933, 0.1241, 0.03595, 0.1235, 0.03595, 0.1235, 0.0353, 0.1241, 0.0353, 0.1217, 0.0342, 0.1209, 0.03385, 0.1214, 0.03335, 0.2463, 0.03912, 0.2465, 0.03861, 0.2468, 0.03891, 0.1241, 0.0353, 0.1235, 0.0353, 0.1235, 0.03465, 0.1241, 0.03465, 0.1217, 0.0342, 0.1214, 0.03335, 0.1221, 0.03335, 0.2463, 0.03912, 0.2461, 0.03861, 0.2465, 0.03861, 0.1238, 0.03189, 0.1244, 0.03189, 0.1244, 0.03253, 0.1238, 0.03253, 0.1181, 0.03351, 0.1177, 0.03391, 0.1175, 0.03385, 0.118, 0.03335, 0.1177, 0.03391, 0.1177, 0.03448, 0.1175, 0.03455, 0.1175, 0.03385, 0.1177, 0.03448, 0.1181, 0.03489, 0.118, 0.03505, 0.1175, 0.03455, 0.1181, 0.03489, 0.1186, 0.03489, 0.1187, 0.03505, 0.118, 0.03505, 0.1186, 0.03489, 0.119, 0.03448, 0.1192, 0.03455, 0.1187, 0.03505, 0.119, 0.03448, 0.119, 0.03391, 0.1192, 0.03385, 0.1192, 0.03455, 0.119, 0.03391, 0.1186, 0.03351, 0.1187, 0.03335, 0.1192, 0.03385, 0.1186, 0.03351, 0.1181, 0.03351, 0.118, 0.03335, 0.1187, 0.03335, 0.3173, 0.05307, 0.317, 0.05337, 0.3169, 0.05329, 0.3173, 0.05289, 0.317, 0.05337, 0.317, 0.05379, 0.3169, 0.05386, 0.3169, 0.05329, 0.317, 0.05379, 0.3173, 0.05409, 0.3173, 0.05426, 0.3169, 0.05386, 0.3173, 0.05409, 0.3178, 0.05409, 0.3178, 0.05426, 0.3173, 0.05426, 0.3178, 0.05409, 0.3181, 0.05379, 0.3182, 0.05386, 0.3178, 0.05426, 0.3181, 0.05379, 0.3181, 0.05337, 0.3182, 0.05329, 0.3182, 0.05386, 0.3181, 0.05337, 0.3178, 0.05307, 0.3178, 0.05289, 0.3182, 0.05329, 0.3178, 0.05307, 0.3173, 0.05307, 0.3173, 0.05289, 0.3178, 0.05289])
me_plane_001.materials.append(mat_material_001)
me_plane_001.use_remesh_fix_poles = True
me_plane_001.use_remesh_preserve_attributes = False
me_plane_001.use_mirror_vertex_groups = False
me_plane_001.update()
me_plane_002 = bpy.data.meshes.new('Plane.002')
me_plane_002.from_pydata([(-0.3569, -0.9591, 0.1824), (-0.4688, -0.9591, 0.1824), (-0.3569, -0.7778, 0.1824), (-0.4688, -0.7778, 0.1824), (-0.3569, -0.8309, 0.05425), (-0.4688, -0.8309, 0.05425), (-0.3569, -0.9591, 0.001156), (-0.4688, -0.9591, 0.001156), (-0.3569, -1.087, 0.05425), (-0.4688, -1.087, 0.05425), (-0.3569, -1.14, 0.1824), (-0.4688, -1.14, 0.1824), (-0.3569, -1.087, 0.3106), (-0.4688, -1.087, 0.3106), (-0.3569, -0.9591, 0.3637), (-0.4688, -0.9591, 0.3637), (-0.3569, -0.8309, 0.3106), (-0.4688, -0.8309, 0.3106), (-0.4688, -0.8552, 0.07848), (-0.4688, -0.8121, 0.1824), (-0.4688, -0.9591, 0.03542), (-0.4688, -1.063, 0.07848), (-0.4688, -1.106, 0.1824), (-0.4688, -1.063, 0.2864), (-0.4688, -0.9591, 0.3294), (-0.4688, -0.8552, 0.2864), (-0.4688, -0.8822, 0.1055), (-0.4688, -0.8503, 0.1824), (-0.4688, -0.9591, 0.07364), (-0.4688, -1.036, 0.1055), (-0.4688, -1.068, 0.1824), (-0.4688, -1.036, 0.2594), (-0.4688, -0.9591, 0.2912), (-0.4688, -0.8822, 0.2594)], [], [(0, 4, 2), (1, 27, 26), (2, 4, 5, 3), (0, 6, 4), (1, 26, 28), (4, 6, 7, 5), (0, 8, 6), (1, 28, 29), (6, 8, 9, 7), (0, 10, 8), (1, 29, 30), (8, 10, 11, 9), (0, 12, 10), (1, 30, 31), (10, 12, 13, 11), (0, 14, 12), (1, 31, 32), (12, 14, 15, 13), (0, 16, 14), (1, 32, 33), (14, 16, 17, 15), (0, 2, 16), (1, 33, 27), (16, 2, 3, 17), (19, 3, 5, 18), (18, 5, 7, 20), (20, 7, 9, 21), (21, 9, 11, 22), (22, 11, 13, 23), (23, 13, 15, 24), (24, 15, 17, 25), (25, 17, 3, 19), (27, 19, 18, 26), (26, 18, 20, 28), (28, 20, 21, 29), (29, 21, 22, 30), (30, 22, 23, 31), (31, 23, 24, 32), (32, 24, 25, 33), (33, 25, 19, 27)])
_uv = me_plane_002.uv_layers.new(name='UVMap')
_uv.uv.foreach_set('vector', [0.1167, 0.0325, 0.1158, 0.03215, 0.1163, 0.03165, 0.2446, 0.03912, 0.2444, 0.03963, 0.2441, 0.03933, 0.1244, 0.02993, 0.1244, 0.03059, 0.1238, 0.03059, 0.1238, 0.02993, 0.1167, 0.0325, 0.1158, 0.03285, 0.1158, 0.03215, 0.2446, 0.03912, 0.2441, 0.03933, 0.2441, 0.03891, 0.115, 0.03625, 0.115, 0.03559, 0.1156, 0.03559, 0.1156, 0.03625, 0.1167, 0.0325, 0.1163, 0.03335, 0.1158, 0.03285, 0.2446, 0.03912, 0.2441, 0.03891, 0.2444, 0.03861, 0.115, 0.03559, 0.115, 0.03495, 0.1156, 0.03495, 0.1156, 0.03559, 0.1167, 0.0325, 0.117, 0.03335, 0.1163, 0.03335, 0.2446, 0.03912, 0.2444, 0.03861, 0.2448, 0.03861, 0.1236, 0.02064, 0.1236, 0.01999, 0.1242, 0.01999, 0.1242, 0.02064, 0.1167, 0.0325, 0.1175, 0.03285, 0.117, 0.03335, 0.2446, 0.03912, 0.2448, 0.03861, 0.2451, 0.03891, 0.1236, 0.01999, 0.1236, 0.01934, 0.1242, 0.01934, 0.1242, 0.01999, 0.1167, 0.0325, 0.1175, 0.03215, 0.1175, 0.03285, 0.2446, 0.03912, 0.2451, 0.03891, 0.2451, 0.03933, 0.1241, 0.03335, 0.1241, 0.034, 0.1235, 0.034, 0.1235, 0.03335, 0.1167, 0.0325, 0.117, 0.03165, 0.1175, 0.03215, 0.2446, 0.03912, 0.2451, 0.03933, 0.2448, 0.03963, 0.1241, 0.034, 0.1241, 0.03465, 0.1235, 0.03465, 0.1235, 0.034, 0.1167, 0.0325, 0.1163, 0.03165, 0.117, 0.03165, 0.2446, 0.03912, 0.2448, 0.03963, 0.2444, 0.03963, 0.1244, 0.02929, 0.1244, 0.02993, 0.1238, 0.02993, 0.1238, 0.02929, 0.1164, 0.03489, 0.1163, 0.03505, 0.1158, 0.03455, 0.116, 0.03448, 0.116, 0.03448, 0.1158, 0.03455, 0.1158, 0.03385, 0.116, 0.03391, 0.116, 0.03391, 0.1158, 0.03385, 0.1163, 0.03335, 0.1164, 0.03351, 0.1164, 0.03351, 0.1163, 0.03335, 0.117, 0.03335, 0.1169, 0.03351, 0.1169, 0.03351, 0.117, 0.03335, 0.1175, 0.03385, 0.1173, 0.03391, 0.1173, 0.03391, 0.1175, 0.03385, 0.1175, 0.03455, 0.1173, 0.03448, 0.1173, 0.03448, 0.1175, 0.03455, 0.117, 0.03505, 0.1169, 0.03489, 0.1169, 0.03489, 0.117, 0.03505, 0.1163, 0.03505, 0.1164, 0.03489, 0.3156, 0.05409, 0.3156, 0.05426, 0.3152, 0.05386, 0.3153, 0.05379, 0.3153, 0.05379, 0.3152, 0.05386, 0.3152, 0.05329, 0.3153, 0.05337, 0.3153, 0.05337, 0.3152, 0.05329, 0.3156, 0.05289, 0.3156, 0.05307, 0.3156, 0.05307, 0.3156, 0.05289, 0.3161, 0.05289, 0.3161, 0.05307, 0.3161, 0.05307, 0.3161, 0.05289, 0.3165, 0.05329, 0.3164, 0.05337, 0.3164, 0.05337, 0.3165, 0.05329, 0.3165, 0.05386, 0.3164, 0.05379, 0.3164, 0.05379, 0.3165, 0.05386, 0.3161, 0.05426, 0.3161, 0.05409, 0.3161, 0.05409, 0.3161, 0.05426, 0.3156, 0.05426, 0.3156, 0.05409])
me_plane_002.materials.append(mat_material_001)
me_plane_002.use_remesh_fix_poles = True
me_plane_002.use_remesh_preserve_attributes = False
me_plane_002.use_mirror_vertex_groups = False
me_plane_002.update()
me_plane_003 = bpy.data.meshes.new('Plane.003')
me_plane_003.from_pydata([(0.3569, 0.6782, 0.1824), (0.4688, 0.6782, 0.1824), (0.3569, 0.8595, 0.1824), (0.4688, 0.8595, 0.1824), (0.3569, 0.8064, 0.05425), (0.4688, 0.8064, 0.05425), (0.3569, 0.6782, 0.001156), (0.4688, 0.6782, 0.001156), (0.3569, 0.5501, 0.05425), (0.4688, 0.5501, 0.05425), (0.3569, 0.497, 0.1824), (0.4688, 0.497, 0.1824), (0.3569, 0.5501, 0.3106), (0.4688, 0.5501, 0.3106), (0.3569, 0.6782, 0.3637), (0.4688, 0.6782, 0.3637), (0.3569, 0.8064, 0.3106), (0.4688, 0.8064, 0.3106), (0.4688, 0.7822, 0.07848), (0.4688, 0.8253, 0.1824), (0.4688, 0.6782, 0.03542), (0.4688, 0.5743, 0.07848), (0.4688, 0.5312, 0.1824), (0.4688, 0.5743, 0.2864), (0.4688, 0.6782, 0.3294), (0.4688, 0.7822, 0.2864), (0.4688, 0.7552, 0.1055), (0.4688, 0.787, 0.1824), (0.4688, 0.6782, 0.07364), (0.4688, 0.6013, 0.1055), (0.4688, 0.5695, 0.1824), (0.4688, 0.6013, 0.2594), (0.4688, 0.6782, 0.2912), (0.4688, 0.7552, 0.2594)], [], [(0, 2, 4), (1, 26, 27), (2, 3, 5, 4), (0, 4, 6), (1, 28, 26), (4, 5, 7, 6), (0, 6, 8), (1, 29, 28), (6, 7, 9, 8), (0, 8, 10), (1, 30, 29), (8, 9, 11, 10), (0, 10, 12), (1, 31, 30), (10, 11, 13, 12), (0, 12, 14), (1, 32, 31), (12, 13, 15, 14), (0, 14, 16), (1, 33, 32), (14, 15, 17, 16), (0, 16, 2), (1, 27, 33), (16, 17, 3, 2), (19, 18, 5, 3), (18, 20, 7, 5), (20, 21, 9, 7), (21, 22, 11, 9), (22, 23, 13, 11), (23, 24, 15, 13), (24, 25, 17, 15), (25, 19, 3, 17), (27, 26, 18, 19), (26, 28, 20, 18), (28, 29, 21, 20), (29, 30, 22, 21), (30, 31, 23, 22), (31, 32, 24, 23), (32, 33, 25, 24), (33, 27, 19, 25)])
_uv = me_plane_003.uv_layers.new(name='UVMap')
_uv.uv.foreach_set('vector', [0.1201, 0.0325, 0.1197, 0.03335, 0.1192, 0.03285, 0.2463, 0.03742, 0.2458, 0.03721, 0.2461, 0.03691, 0.1244, 0.03125, 0.1238, 0.03125, 0.1238, 0.03059, 0.1244, 0.03059, 0.1201, 0.0325, 0.1192, 0.03285, 0.1192, 0.03215, 0.2463, 0.03742, 0.2458, 0.03763, 0.2458, 0.03721, 0.1097, 0.0362, 0.1091, 0.0362, 0.1091, 0.03555, 0.1097, 0.03555, 0.1201, 0.0325, 0.1192, 0.03215, 0.1197, 0.03165, 0.2463, 0.03742, 0.2461, 0.03793, 0.2458, 0.03763, 0.1097, 0.03555, 0.1091, 0.03555, 0.1091, 0.03491, 0.1097, 0.03491, 0.1201, 0.0325, 0.1197, 0.03165, 0.1204, 0.03165, 0.2463, 0.03742, 0.2465, 0.03793, 0.2461, 0.03793, 0.1236, 0.02064, 0.1242, 0.02064, 0.1242, 0.02129, 0.1236, 0.02129, 0.1201, 0.0325, 0.1204, 0.03165, 0.1209, 0.03215, 0.2463, 0.03742, 0.2468, 0.03763, 0.2465, 0.03793, 0.1236, 0.02129, 0.1242, 0.02129, 0.1242, 0.02194, 0.1236, 0.02194, 0.1201, 0.0325, 0.1209, 0.03215, 0.1209, 0.03285, 0.2463, 0.03742, 0.2468, 0.03721, 0.2468, 0.03763, 0.1233, 0.02929, 0.1238, 0.02929, 0.1238, 0.02994, 0.1233, 0.02994, 0.1201, 0.0325, 0.1209, 0.03285, 0.1204, 0.03335, 0.2463, 0.03742, 0.2465, 0.03691, 0.2468, 0.03721, 0.1233, 0.02994, 0.1238, 0.02994, 0.1238, 0.03059, 0.1233, 0.03059, 0.1201, 0.0325, 0.1204, 0.03335, 0.1197, 0.03335, 0.2463, 0.03742, 0.2461, 0.03691, 0.2465, 0.03691, 0.1244, 0.03189, 0.1238, 0.03189, 0.1238, 0.03125, 0.1244, 0.03125, 0.1181, 0.03181, 0.1177, 0.03222, 0.1175, 0.03215, 0.118, 0.03165, 0.1177, 0.03222, 0.1177, 0.03279, 0.1175, 0.03285, 0.1175, 0.03215, 0.1177, 0.03279, 0.1181, 0.03319, 0.118, 0.03335, 0.1175, 0.03285, 0.1181, 0.03319, 0.1186, 0.03319, 0.1187, 0.03335, 0.118, 0.03335, 0.1186, 0.03319, 0.119, 0.03279, 0.1192, 0.03285, 0.1187, 0.03335, 0.119, 0.03279, 0.119, 0.03222, 0.1192, 0.03215, 0.1192, 0.03285, 0.119, 0.03222, 0.1186, 0.03181, 0.1187, 0.03165, 0.1192, 0.03215, 0.1186, 0.03181, 0.1181, 0.03181, 0.118, 0.03165, 0.1187, 0.03165, 0.3173, 0.05137, 0.317, 0.05167, 0.3169, 0.05159, 0.3173, 0.05119, 0.317, 0.05167, 0.317, 0.05209, 0.3169, 0.05216, 0.3169, 0.05159, 0.317, 0.05209, 0.3173, 0.05239, 0.3173, 0.05257, 0.3169, 0.05216, 0.3173, 0.05239, 0.3178, 0.05239, 0.3178, 0.05257, 0.3173, 0.05257, 0.3178, 0.05239, 0.3181, 0.05209, 0.3182, 0.05216, 0.3178, 0.05257, 0.3181, 0.05209, 0.3181, 0.05167, 0.3182, 0.05159, 0.3182, 0.05216, 0.3181, 0.05167, 0.3178, 0.05137, 0.3178, 0.05119, 0.3182, 0.05159, 0.3178, 0.05137, 0.3173, 0.05137, 0.3173, 0.05119, 0.3178, 0.05119])
me_plane_003.materials.append(mat_material_001)
me_plane_003.use_remesh_fix_poles = True
me_plane_003.use_remesh_preserve_attributes = False
me_plane_003.use_mirror_vertex_groups = False
me_plane_003.update()
me_plane_004 = bpy.data.meshes.new('Plane.004')
me_plane_004.from_pydata([(-0.3569, 0.6782, 0.1824), (-0.4688, 0.6782, 0.1824), (-0.3569, 0.8595, 0.1824), (-0.4688, 0.8595, 0.1824), (-0.3569, 0.8064, 0.05425), (-0.4688, 0.8064, 0.05425), (-0.3569, 0.6782, 0.001156), (-0.4688, 0.6782, 0.001156), (-0.3569, 0.5501, 0.05425), (-0.4688, 0.5501, 0.05425), (-0.3569, 0.497, 0.1824), (-0.4688, 0.497, 0.1824), (-0.3569, 0.5501, 0.3106), (-0.4688, 0.5501, 0.3106), (-0.3569, 0.6782, 0.3637), (-0.4688, 0.6782, 0.3637), (-0.3569, 0.8064, 0.3106), (-0.4688, 0.8064, 0.3106), (-0.4688, 0.7822, 0.07848), (-0.4688, 0.8253, 0.1824), (-0.4688, 0.6782, 0.03542), (-0.4688, 0.5743, 0.07848), (-0.4688, 0.5312, 0.1824), (-0.4688, 0.5743, 0.2864), (-0.4688, 0.6782, 0.3294), (-0.4688, 0.7822, 0.2864), (-0.4688, 0.7552, 0.1055), (-0.4688, 0.787, 0.1824), (-0.4688, 0.6782, 0.07364), (-0.4688, 0.6013, 0.1055), (-0.4688, 0.5695, 0.1824), (-0.4688, 0.6013, 0.2594), (-0.4688, 0.6782, 0.2912), (-0.4688, 0.7552, 0.2594)], [], [(0, 4, 2), (1, 27, 26), (2, 4, 5, 3), (0, 6, 4), (1, 26, 28), (4, 6, 7, 5), (0, 8, 6), (1, 28, 29), (6, 8, 9, 7), (0, 10, 8), (1, 29, 30), (8, 10, 11, 9), (0, 12, 10), (1, 30, 31), (10, 12, 13, 11), (0, 14, 12), (1, 31, 32), (12, 14, 15, 13), (0, 16, 14), (1, 32, 33), (14, 16, 17, 15), (0, 2, 16), (1, 33, 27), (16, 2, 3, 17), (19, 3, 5, 18), (18, 5, 7, 20), (20, 7, 9, 21), (21, 9, 11, 22), (22, 11, 13, 23), (23, 13, 15, 24), (24, 15, 17, 25), (25, 17, 3, 19), (27, 19, 18, 26), (26, 18, 20, 28), (28, 20, 21, 29), (29, 21, 22, 30), (30, 22, 23, 31), (31, 23, 24, 32), (32, 24, 25, 33), (33, 25, 19, 27)])
_uv = me_plane_004.uv_layers.new(name='UVMap')
_uv.uv.foreach_set('vector', [0.1217, 0.0325, 0.1209, 0.03215, 0.1214, 0.03165, 0.248, 0.03912, 0.2478, 0.03963, 0.2475, 0.03933, 0.1076, 0.03568, 0.1076, 0.03634, 0.1071, 0.03634, 0.1071, 0.03568, 0.1217, 0.0325, 0.1209, 0.03285, 0.1209, 0.03215, 0.248, 0.03912, 0.2475, 0.03933, 0.2475, 0.03891, 0.1243, 0.02418, 0.1243, 0.02484, 0.1237, 0.02484, 0.1237, 0.02418, 0.1217, 0.0325, 0.1214, 0.03335, 0.1209, 0.03285, 0.248, 0.03912, 0.2475, 0.03891, 0.2478, 0.03861, 0.1243, 0.02484, 0.1243, 0.02548, 0.1237, 0.02548, 0.1237, 0.02484, 0.1217, 0.0325, 0.1221, 0.03335, 0.1214, 0.03335, 0.248, 0.03912, 0.2478, 0.03861, 0.2482, 0.03861, 0.1241, 0.02677, 0.1241, 0.02742, 0.1236, 0.02742, 0.1236, 0.02677, 0.1217, 0.0325, 0.1226, 0.03285, 0.1221, 0.03335, 0.248, 0.03912, 0.2482, 0.03861, 0.2485, 0.03891, 0.1241, 0.02742, 0.1241, 0.02807, 0.1236, 0.02807, 0.1236, 0.02742, 0.1217, 0.0325, 0.1226, 0.03215, 0.1226, 0.03285, 0.1201, 0.0342, 0.1206, 0.03399, 0.1206, 0.03441, 0.1097, 0.03361, 0.1097, 0.03426, 0.1091, 0.03426, 0.1091, 0.03361, 0.1217, 0.0325, 0.1221, 0.03165, 0.1226, 0.03215, 0.248, 0.03912, 0.2485, 0.03933, 0.2482, 0.03963, 0.1097, 0.03426, 0.1097, 0.03491, 0.1091, 0.03491, 0.1091, 0.03426, 0.1217, 0.0325, 0.1214, 0.03165, 0.1221, 0.03165, 0.248, 0.03912, 0.2482, 0.03963, 0.2478, 0.03963, 0.1076, 0.03504, 0.1076, 0.03568, 0.1071, 0.03568, 0.1071, 0.03504, 0.1198, 0.03489, 0.1197, 0.03505, 0.1192, 0.03455, 0.1194, 0.03448, 0.1194, 0.03448, 0.1192, 0.03455, 0.1192, 0.03385, 0.1194, 0.03391, 0.1194, 0.03391, 0.1192, 0.03385, 0.1197, 0.03335, 0.1198, 0.03351, 0.1198, 0.03351, 0.1197, 0.03335, 0.1204, 0.03335, 0.1203, 0.03351, 0.1203, 0.03351, 0.1204, 0.03335, 0.1209, 0.03385, 0.1207, 0.03391, 0.1207, 0.03391, 0.1209, 0.03385, 0.1209, 0.03455, 0.1207, 0.03448, 0.1207, 0.03448, 0.1209, 0.03455, 0.1204, 0.03505, 0.1203, 0.03489, 0.1203, 0.03489, 0.1204, 0.03505, 0.1197, 0.03505, 0.1198, 0.03489, 0.319, 0.05409, 0.319, 0.05426, 0.3186, 0.05386, 0.3187, 0.05379, 0.3187, 0.05379, 0.3186, 0.05386, 0.3186, 0.05329, 0.3187, 0.05337, 0.3187, 0.05337, 0.3186, 0.05329, 0.319, 0.05289, 0.319, 0.05307, 0.319, 0.05307, 0.319, 0.05289, 0.3195, 0.05289, 0.3195, 0.05307, 0.3195, 0.05307, 0.3195, 0.05289, 0.3199, 0.05329, 0.3198, 0.05337, 0.3198, 0.05337, 0.3199, 0.05329, 0.3199, 0.05386, 0.3198, 0.05379, 0.3198, 0.05379, 0.3199, 0.05386, 0.3195, 0.05426, 0.3195, 0.05409, 0.3195, 0.05409, 0.3195, 0.05426, 0.319, 0.05426, 0.319, 0.05409])
me_plane_004.materials.append(mat_material_001)
me_plane_004.use_remesh_fix_poles = True
me_plane_004.use_remesh_preserve_attributes = False
me_plane_004.use_mirror_vertex_groups = False
me_plane_004.update()

# ---- objects
ob_retro_car_01_white = bpy.data.objects.new('Retro_Car_01_White', me_plane)
ob_wheel_fl = bpy.data.objects.new('Wheel_FL', me_plane_001)
ob_wheel_fr = bpy.data.objects.new('Wheel_FR', me_plane_002)
ob_wheel_rl = bpy.data.objects.new('Wheel_RL', me_plane_003)
ob_wheel_rr = bpy.data.objects.new('Wheel_RR', me_plane_004)

# ---- transforms, parenting, visibility, modifiers, constraints
ob_retro_car_01_white.location = (0.0, 0.0, 0.0)
ob_retro_car_01_white.lineart.crease_threshold = 0.0
ob_wheel_fl.parent = ob_retro_car_01_white
ob_wheel_fl.location = (0.0, 0.0, 0.0)
ob_wheel_fl.lineart.crease_threshold = 0.0
ob_wheel_fr.parent = ob_retro_car_01_white
ob_wheel_fr.location = (0.0, 0.0, 0.0)
ob_wheel_fr.lineart.crease_threshold = 0.0
ob_wheel_rl.parent = ob_retro_car_01_white
ob_wheel_rl.location = (0.0, 0.0, 0.0)
ob_wheel_rl.lineart.crease_threshold = 0.0
ob_wheel_rr.parent = ob_retro_car_01_white
ob_wheel_rr.location = (0.0, 0.0, 0.0)
ob_wheel_rr.lineart.crease_threshold = 0.0

# ---- collection membership
col_collection.objects.link(ob_retro_car_01_white)
col_collection.objects.link(ob_wheel_fl)
col_collection.objects.link(ob_wheel_fr)
col_collection.objects.link(ob_wheel_rl)
col_collection.objects.link(ob_wheel_rr)

# ---- scene / render settings (as saved in the file)
scene.frame_start = 1; scene.frame_end = 250; scene.frame_set(0)
scene.render.engine = 'BLENDER_EEVEE_NEXT'
scene.cycles.use_denoising = False
scene.cycles.samples = 128
scene.cycles.sampling_pattern = 'TABULATED_SOBOL'
scene.cycles.use_adaptive_sampling = False
scene.cycles.use_light_tree = False
scene.view_settings.view_transform = 'Filmic'
bpy.context.view_layer.update()

# ---- added for rendering (the .blend has no active camera and no usable light): camera, sun
cam_auto = bpy.data.cameras.new('AutoCamera')
cam_auto.lens = 50.0
cam_auto.sensor_width = 36.0
cam_auto.clip_end = 1000.0
ob_auto_camera = bpy.data.objects.new('AutoCamera', cam_auto)
scene.collection.objects.link(ob_auto_camera)
ob_auto_camera.location = (2.87458, -3.49948, 2.73233)
ob_auto_camera.rotation_euler = (1.09748, -7.21219e-08, 0.694738)
scene.camera = ob_auto_camera
light_auto_sun = bpy.data.lights.new('AutoSun', 'SUN')
light_auto_sun.energy = 3.0
light_auto_sun.angle = 0.0523599
ob_auto_sun = bpy.data.objects.new('AutoSun', light_auto_sun)
scene.collection.objects.link(ob_auto_sun)
ob_auto_sun.rotation_euler = (0.872665, 0.174533, 0.523599)
bpy.context.view_layer.update()
